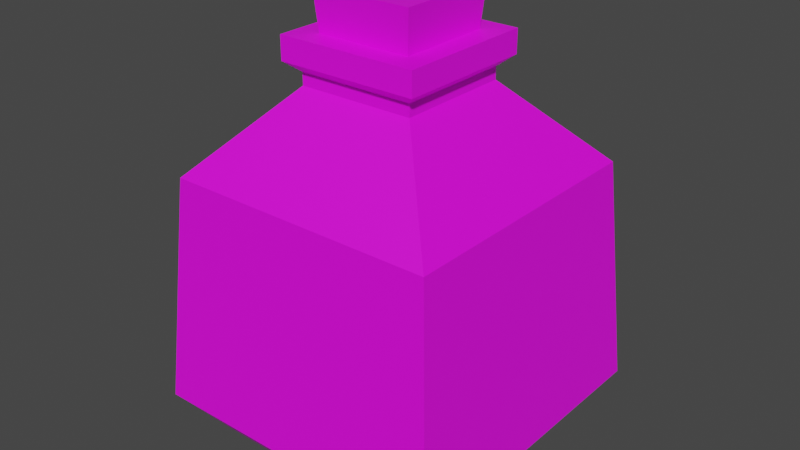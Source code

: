 # Source: potion_a.blend  (saved by Blender 4.1.24; exported with 4.5.12 LTS)
import bpy
from mathutils import Matrix  # noqa: F401  (used for matrix-valued properties, if any)

bpy.ops.wm.read_factory_settings(use_empty=True)
scene = bpy.context.scene
scene.name = 'Scene'

# ---- images (referenced by path relative to the original .blend; pixels are not part of the script)
import os
ASSET_DIR = os.environ.get("B2B_ASSET_DIR", "")  # directory of the original .blend (textures are referenced by path, not embedded)
HERE = os.path.dirname(os.path.abspath(__file__))  # packed textures are extracted next to this script under _unpacked/

def load_image(name, relpath, width, height, colorspace="sRGB"):
    """Load a texture the original file referenced (path relative to the .blend, or extracted next to this script)."""
    p = next((c for c in (os.path.join(HERE, relpath), os.path.join(ASSET_DIR, relpath)) if relpath and os.path.exists(c)), "")
    if p:
        img = bpy.data.images.load(p, check_existing=True)
        img.name = name
    else:  # same state as the original file: an image datablock whose file is absent (Cycles renders it pink)
        img = bpy.data.images.new(name, width, height)
        img.source = "FILE"
        img.filepath = "//" + (relpath or name)
    img.colorspace_settings.name = colorspace
    return img
img_potion_bottles_png = load_image('potion_bottles.png', 'potion_bottles.png', 1024, 1024, 'sRGB')

# ---- materials (node trees are filled in below, after node groups)
mat_potionbottlegreen = bpy.data.materials.new('potionBottleGreen')
mat_potionbottlegreen.alpha_threshold = 0.0
mat_potionbottlegreen.use_transparent_shadow = False
mat_potionbottlegreen.roughness = 0.5
mat_potionbottlegreen.specular_intensity = 0.2782
mat_potionbottlegreen.line_color = (0.0, 0.0, 0.0, 1.0)

# ---- material node trees
mat_potionbottlegreen.use_nodes = True; mat_potionbottlegreen.node_tree.nodes.clear()
_N = mat_potionbottlegreen.node_tree.nodes; _L = mat_potionbottlegreen.node_tree.links
n0 = _N.new('ShaderNodeBsdfPrincipled'); n0.name = 'Principled BSDF'; n0.location = (10, 300)
n1 = _N.new('ShaderNodeOutputMaterial'); n1.name = 'Material Output'; n1.location = (300, 300)
n2 = _N.new('ShaderNodeTexImage'); n2.name = 'Image Texture'; n2.location = (-280, 280)
n2.image = img_potion_bottles_png
_L.new(n0.outputs[0], n1.inputs[0])
_L.new(n2.outputs[0], n0.inputs[0])
n1.is_active_output = True

# ---- world
world_world = bpy.data.worlds.new('World'); scene.world = world_world
world_world.use_nodes = True; world_world.node_tree.nodes.clear()
_N = world_world.node_tree.nodes; _L = world_world.node_tree.links
n0 = _N.new('ShaderNodeOutputWorld'); n0.name = 'World Output'; n0.location = (300, 300)
n1 = _N.new('ShaderNodeBackground'); n1.name = 'Background'; n1.location = (10, 300)
n1.inputs[0].default_value = (0.05088, 0.05088, 0.05088, 1.0)
_L.new(n1.outputs[0], n0.inputs[0])
n0.is_active_output = True
world_world.color = (0.05088, 0.05088, 0.05088)
world_world.use_sun_shadow = False
world_world.sun_shadow_jitter_overblur = 0.0

# ---- meshes
me_cube_005 = bpy.data.meshes.new('Cube.005')
me_cube_005.from_pydata([(-0.2636, -0.2637, -0.007846), (-0.2636, 0.2637, -0.007846), (0.2639, 0.2637, -0.007846), (0.2639, -0.2637, -0.007846), (-0.3564, -0.3565, 0.1067), (-0.3564, 0.3565, 0.1067), (0.3567, 0.3565, 0.1067), (0.3567, -0.3565, 0.1067), (-0.3157, -0.3159, 0.6365), (-0.3157, 0.3159, 0.6365), (0.316, 0.3159, 0.6365), (0.316, -0.3159, 0.6365), (-0.1351, -0.1353, 0.8254), (-0.1351, 0.1353, 0.8254), (0.1354, 0.1353, 0.8254), (0.1354, -0.1353, 0.8254), (-0.1351, -0.1353, 0.8535), (-0.1351, 0.1353, 0.8535), (0.1354, 0.1353, 0.8535), (0.1354, -0.1353, 0.8535), (-0.1633, -0.1635, 0.8769), (-0.1633, 0.1635, 0.8769), (0.1637, 0.1635, 0.8769), (0.1637, -0.1635, 0.8769), (-0.1633, -0.1635, 0.9308), (-0.1633, 0.1635, 0.9308), (0.1637, 0.1635, 0.9308), (0.1637, -0.1635, 0.9308), (-0.1091, -0.1093, 0.9184), (-0.1091, 0.1093, 0.9184), (0.1095, 0.1093, 0.9184), (0.1095, -0.1093, 0.9184), (-0.1181, -0.1182, 1.025), (-0.1181, 0.1182, 1.025), (0.1184, 0.1182, 1.025), (0.1184, -0.1182, 1.025)], [], [(4, 5, 1, 0), (5, 6, 2, 1), (6, 7, 3, 2), (7, 4, 0, 3), (0, 1, 2, 3), (4, 7, 11, 8), (8, 11, 15, 12), (7, 6, 10, 11), (6, 5, 9, 10), (5, 4, 8, 9), (12, 15, 19, 16), (11, 10, 14, 15), (10, 9, 13, 14), (9, 8, 12, 13), (16, 19, 23, 20), (15, 14, 18, 19), (14, 13, 17, 18), (13, 12, 16, 17), (20, 23, 27, 24), (19, 18, 22, 23), (18, 17, 21, 22), (17, 16, 20, 21), (27, 26, 25, 24), (23, 22, 26, 27), (22, 21, 25, 26), (21, 20, 24, 25), (32, 33, 29, 28), (33, 34, 30, 29), (34, 35, 31, 30), (35, 32, 28, 31), (35, 34, 33, 32)])
_uv = me_cube_005.uv_layers.new(name='UVMap')
_uv.uv.foreach_set('vector', [0.3945, 0.9949, 0.1664, 0.9949, 0.1629, 0.7587, 0.3977, 0.7587, 0.395, 0.9949, 0.167, 0.9949, 0.1637, 0.7587, 0.3985, 0.7587, 0.3947, 0.9949, 0.1667, 0.9949, 0.1633, 0.7587, 0.3981, 0.7587, 0.395, 0.9949, 0.1669, 0.9949, 0.1637, 0.7587, 0.3985, 0.7587, 0.1974, 0.9587, 0.1974, 0.7939, 0.3622, 0.7939, 0.3622, 0.9587, 0.4015, 0.9974, 0.1607, 0.9962, 0.1585, 0.753, 0.4031, 0.7542, 0.1609, 0.7583, 0.4021, 0.7583, 0.3977, 0.9822, 0.1659, 0.9822, 0.4018, 0.9974, 0.161, 0.9962, 0.1588, 0.753, 0.4033, 0.7542, 0.4015, 0.9974, 0.1607, 0.9962, 0.1585, 0.753, 0.4031, 0.7542, 0.402, 0.9974, 0.1612, 0.9962, 0.159, 0.753, 0.4036, 0.7542, 0.3918, 0.9822, 0.3744, 0.9822, 0.3744, 0.9804, 0.3918, 0.9804, 0.1606, 0.7583, 0.4019, 0.7583, 0.3971, 0.9822, 0.1653, 0.9822, 0.1609, 0.7583, 0.4021, 0.7583, 0.3978, 0.9822, 0.1659, 0.9822, 0.1604, 0.7583, 0.4016, 0.7583, 0.3966, 0.9822, 0.1647, 0.9822, 0.3918, 0.9804, 0.3744, 0.9804, 0.3726, 0.9781, 0.3936, 0.9781, 0.3918, 0.9822, 0.3745, 0.9822, 0.3745, 0.9804, 0.3918, 0.9804, 0.3918, 0.9822, 0.3744, 0.9822, 0.3744, 0.9804, 0.3918, 0.9804, 0.3919, 0.9822, 0.3745, 0.9822, 0.3745, 0.9804, 0.3919, 0.9804, 0.3936, 0.9781, 0.3726, 0.9781, 0.3726, 0.9746, 0.3936, 0.9746, 0.3918, 0.9804, 0.3745, 0.9804, 0.3727, 0.9781, 0.3936, 0.9781, 0.3918, 0.9804, 0.3744, 0.9804, 0.3726, 0.9781, 0.3936, 0.9781, 0.3919, 0.9804, 0.3745, 0.9804, 0.3727, 0.9781, 0.3937, 0.9781, 0.845, 0.3477, 0.845, 0.6141, 0.5785, 0.6141, 0.5785, 0.3477, 0.3936, 0.9781, 0.3727, 0.9781, 0.3727, 0.9746, 0.3936, 0.9746, 0.3936, 0.9781, 0.3726, 0.9781, 0.3726, 0.9746, 0.3936, 0.9746, 0.3937, 0.9781, 0.3727, 0.9781, 0.3727, 0.9746, 0.3937, 0.9746, 0.03782, 0.9613, 0.1156, 0.9613, 0.1126, 0.9965, 0.04076, 0.9965, 0.1156, 0.9613, 0.1156, 0.8835, 0.1507, 0.8865, 0.1507, 0.9584, 0.1156, 0.8835, 0.03782, 0.8835, 0.04076, 0.8484, 0.1126, 0.8484, 0.03782, 0.8835, 0.03782, 0.9613, 0.002669, 0.9584, 0.002668, 0.8865, 0.03782, 0.8835, 0.1156, 0.8835, 0.1156, 0.9613, 0.03782, 0.9613])
me_cube_005.materials.append(mat_potionbottlegreen)
me_cube_005.use_remesh_preserve_volume = False
me_cube_005.use_remesh_preserve_attributes = False
me_cube_005.use_mirror_vertex_groups = False
me_cube_005.update()

# ---- objects
ob_potionbottle03 = bpy.data.objects.new('potionBottle03', me_cube_005)

# ---- transforms, parenting, visibility, modifiers, constraints
ob_potionbottle03.location = (0.0, 0.0, 0.0)
ob_potionbottle03.lineart.crease_threshold = 0.0

# ---- collection membership
scene.collection.objects.link(ob_potionbottle03)

# ---- scene / render settings (as saved in the file)
scene.frame_start = 1; scene.frame_end = 250; scene.frame_set(1)
scene.render.engine = 'BLENDER_EEVEE_NEXT'
scene.cycles.sampling_pattern = 'TABULATED_SOBOL'
scene.eevee.ray_tracing_options.trace_max_roughness = 0.0
scene.view_settings.view_transform = 'Filmic'
bpy.context.view_layer.update()

# ---- added for rendering (the .blend has no active camera and no usable light): camera, sun
cam_auto = bpy.data.cameras.new('AutoCamera')
cam_auto.lens = 50.0
cam_auto.sensor_width = 36.0
cam_auto.clip_end = 1000.0
ob_auto_camera = bpy.data.objects.new('AutoCamera', cam_auto)
scene.collection.objects.link(ob_auto_camera)
ob_auto_camera.location = (1.33572, -1.60265, 1.57697)
ob_auto_camera.rotation_euler = (1.09748, -7.21219e-08, 0.694738)
scene.camera = ob_auto_camera
light_auto_sun = bpy.data.lights.new('AutoSun', 'SUN')
light_auto_sun.energy = 3.0
light_auto_sun.angle = 0.0523599
ob_auto_sun = bpy.data.objects.new('AutoSun', light_auto_sun)
scene.collection.objects.link(ob_auto_sun)
ob_auto_sun.rotation_euler = (0.872665, 0.174533, 0.523599)
bpy.context.view_layer.update()
